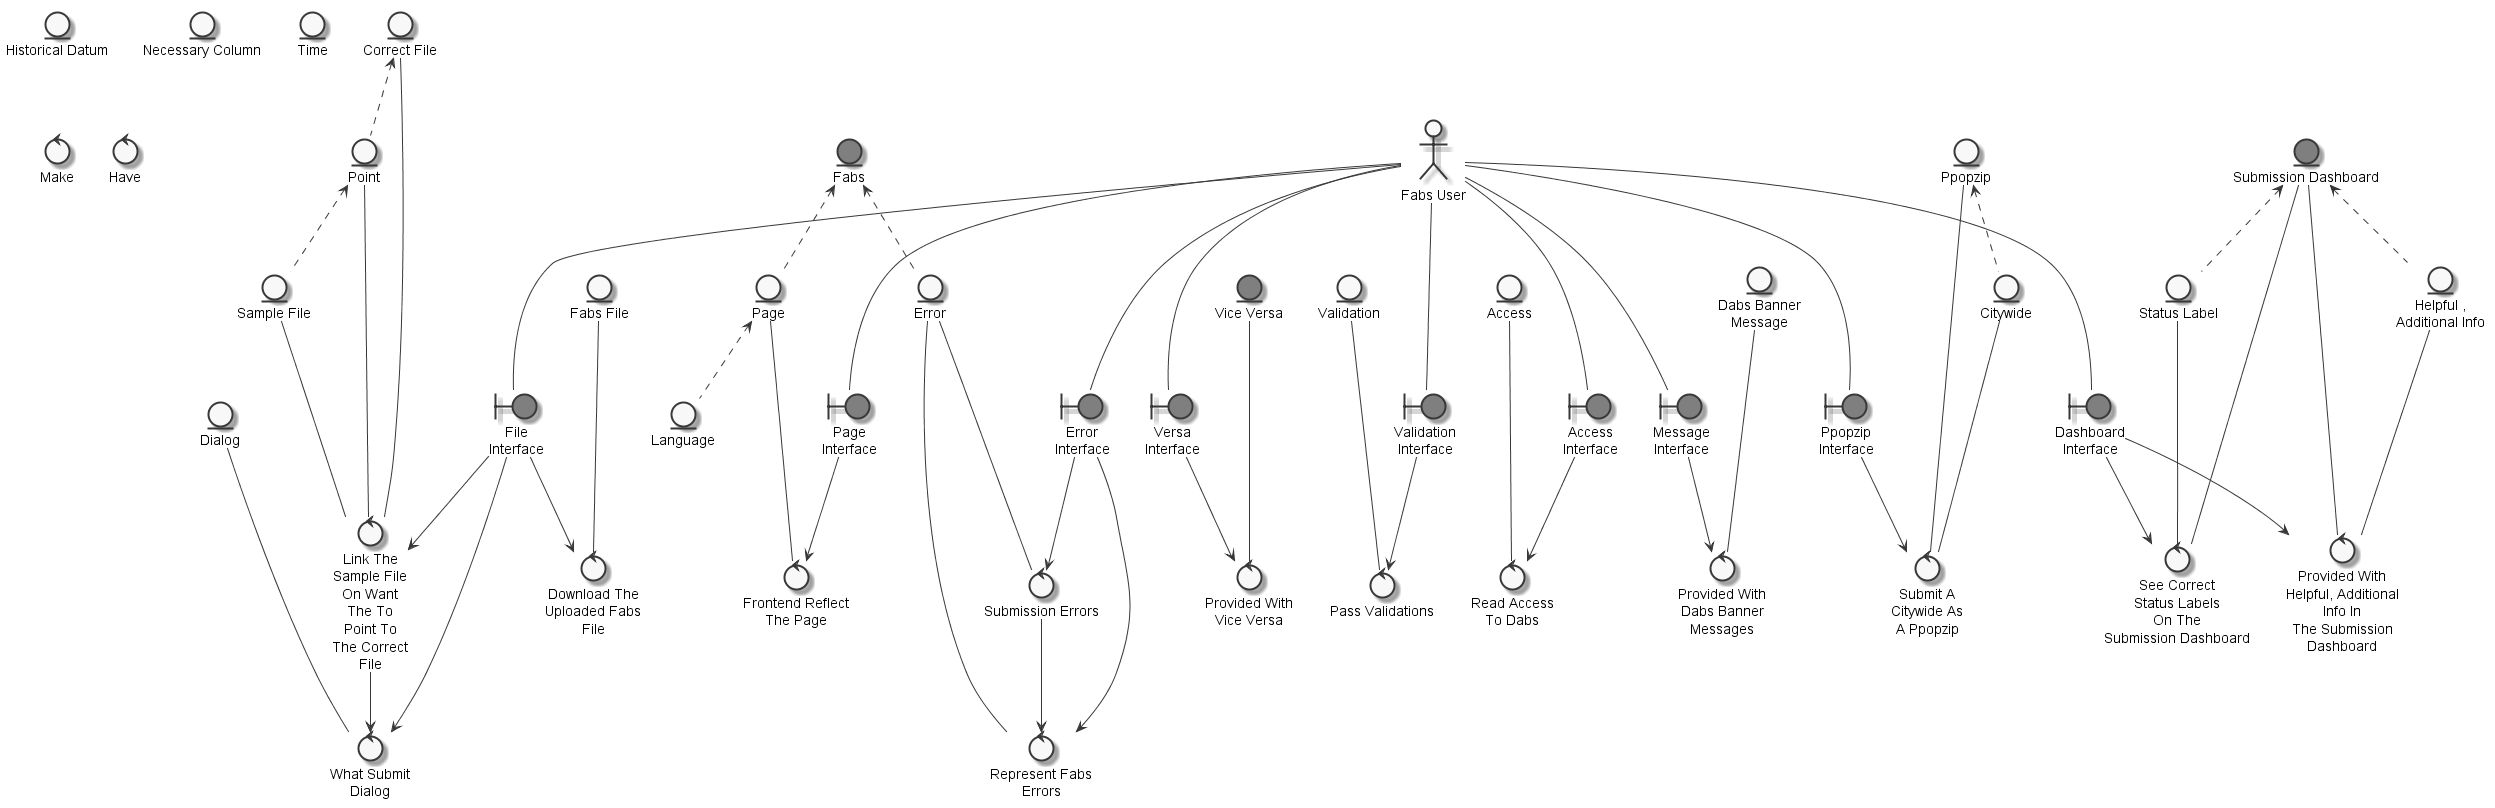

The diagram above was rendered by PlantUML. Its source (embedded in the PNG):
@startuml
	skinparam defaultTextAlignment center
	skinparam monochrome true

	entity "Correct File" as thingcorrectfile
	entity "Point" as thingpoint
	entity "Dialog" as thingdialog
	entity "Error" as thingerror
	entity "Page" as thingpage
	entity "Ppopzip" as thingPPoPZIP
	entity "Citywide" as thingcitywide
	entity "Validation" as thingvalidation
	entity "Historical Datum" as thinghistoricaldata
	entity "Necessary Column" as thingnecessarycolumn
	entity "Submission Dashboard" as thingsubmissiondashboard #grey
	entity "Helpful ,\nAdditional Info" as thinghelpfuladditionalinfo
	entity "Language" as thinglanguage
	entity "Vice Versa" as thingviceversa #grey
	entity "Access" as thingaccess
	entity "Time" as thingtime
	entity "Sample File" as thingsamplefile
	entity "Fabs File" as thingfabsfile
	entity "Dabs Banner\nMessage" as thingdabsbannermessage
	entity "Status Label" as thingstatuslabel
	entity "Fabs" as thingfabs #grey
	actor "Fabs User" as actorfabsuser
	boundary "File\nInterface" as thingfileinterface #grey
	boundary "Error\nInterface" as thingerrorinterface #grey
	boundary "Page\nInterface" as thingpageinterface #grey
	boundary "Ppopzip\nInterface" as thingppopzipinterface #grey
	boundary "Validation\nInterface" as thingvalidationinterface #grey
	boundary "Dashboard\nInterface" as thingdashboardinterface #grey
	boundary "Message\nInterface" as thingmessageinterface #grey
	boundary "Versa\nInterface" as thingversainterface #grey
	boundary "Access\nInterface" as thingaccessinterface #grey
	control "What Submit\nDialog" as controlsubmitwhatdialog
	control "Link The\nSample File\nOn Want\nThe To\nPoint To\nThe Correct\nFile" as controllinksampleFILEpoint
	control "Represent Fabs\nErrors" as controlrepresentfabserrors
	control "Submission Errors" as controlsubmissionerrorrepresentfabserrors
	control "Frontend Reflect\nThe Page" as controlreflectpage
	control "Submit A\nCitywide As\nA Ppopzip" as controlsubmitcitywide
	control "Pass Validations" as controlpassvalidation
	control "Make" as controlmake
	control "Provided With\nHelpful, Additional\nInfo In\nThe Submission\nDashboard" as controlprovidehelpfuladditionalinfo
	control "Download The\nUploaded Fabs\nFile" as controldownloaduploadedfabsfile
	control "Provided With\nDabs Banner\nMessages" as controlprovidedabsbannermessages
	control "Provided With\nVice Versa" as controlprovideviceversa
	control "Read Access\nTo Dabs" as controlreadaccess
	control "Have" as controlhave
	control "See Correct\nStatus Labels\nOn The\nSubmission Dashboard" as controlseecorrectstatuslabels

	thingcorrectfile <.. thingpoint
	thingfabs <.. thingerror
	thingfabs <.. thingpage
	thingPPoPZIP <.. thingcitywide
	thingsubmissiondashboard <.. thinghelpfuladditionalinfo
	thingpage <.. thinglanguage
	thingpoint <.. thingsamplefile
	thingsubmissiondashboard <.. thingstatuslabel
	actorfabsuser --- thingfileinterface
	actorfabsuser --- thingerrorinterface
	actorfabsuser --- thingpageinterface
	actorfabsuser --- thingppopzipinterface
	actorfabsuser --- thingvalidationinterface
	actorfabsuser --- thingdashboardinterface
	actorfabsuser --- thingmessageinterface
	actorfabsuser --- thingversainterface
	actorfabsuser --- thingaccessinterface
	thingdialog --- controlsubmitwhatdialog
	controllinksampleFILEpoint --> controlsubmitwhatdialog
	thingfileinterface --> controlsubmitwhatdialog
	thingsamplefile --- controllinksampleFILEpoint
	thingpoint --- controllinksampleFILEpoint
	thingcorrectfile --- controllinksampleFILEpoint
	thingfileinterface --> controllinksampleFILEpoint
	controlsubmissionerrorrepresentfabserrors --> controlrepresentfabserrors
	thingerrorinterface --> controlrepresentfabserrors
	thingerror --- controlrepresentfabserrors
	thingerror --- controlsubmissionerrorrepresentfabserrors
	thingerrorinterface --> controlsubmissionerrorrepresentfabserrors
	thingpage --- controlreflectpage
	thingpageinterface --> controlreflectpage
	thingcitywide --- controlsubmitcitywide
	thingPPoPZIP --- controlsubmitcitywide
	thingppopzipinterface --> controlsubmitcitywide
	thingvalidation --- controlpassvalidation
	thingvalidationinterface --> controlpassvalidation
	thinghelpfuladditionalinfo --- controlprovidehelpfuladditionalinfo
	thingsubmissiondashboard --- controlprovidehelpfuladditionalinfo
	thingdashboardinterface --> controlprovidehelpfuladditionalinfo
	thingfabsfile --- controldownloaduploadedfabsfile
	thingfileinterface --> controldownloaduploadedfabsfile
	thingdabsbannermessage --- controlprovidedabsbannermessages
	thingmessageinterface --> controlprovidedabsbannermessages
	thingviceversa --- controlprovideviceversa
	thingversainterface --> controlprovideviceversa
	thingaccess --- controlreadaccess
	thingaccessinterface --> controlreadaccess
	thingstatuslabel --- controlseecorrectstatuslabels
	thingsubmissiondashboard --- controlseecorrectstatuslabels
	thingdashboardinterface --> controlseecorrectstatuslabels

@enduml